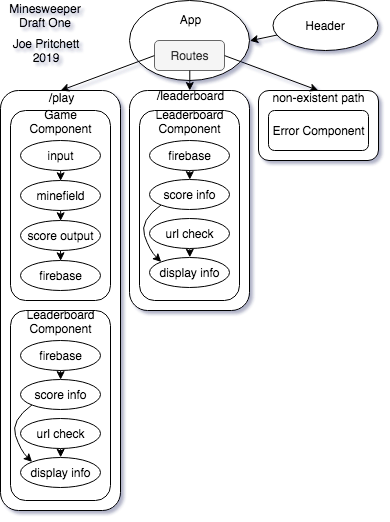

The diagram above was exported from draw.io. Its source (the exported page's mxGraphModel, read from the mxfile embedded in the PNG):
<mxGraphModel dx="405" dy="574" grid="1" gridSize="10" guides="1" tooltips="1" connect="1" arrows="1" fold="1" page="1" pageScale="1" pageWidth="850" pageHeight="1100" math="0" shadow="1">
  <root>
    <mxCell id="0" />
    <mxCell id="1" parent="0" />
    <mxCell id="2" value="App&lt;br&gt;&lt;br&gt;&lt;br&gt;&lt;br&gt;" style="ellipse;whiteSpace=wrap;html=1;" vertex="1" parent="1">
      <mxGeometry x="289" y="160" width="120" height="80" as="geometry" />
    </mxCell>
    <mxCell id="3" value="Header" style="ellipse;whiteSpace=wrap;html=1;" vertex="1" parent="1">
      <mxGeometry x="432.5" y="160" width="105" height="50" as="geometry" />
    </mxCell>
    <mxCell id="4" value="/play&lt;br&gt;&lt;br&gt;&lt;br&gt;&lt;br&gt;&lt;br&gt;&lt;br&gt;&lt;br&gt;&lt;br&gt;&lt;br&gt;&lt;br&gt;&lt;br&gt;&lt;br&gt;&lt;br&gt;&lt;br&gt;&lt;br&gt;&lt;br&gt;&lt;br&gt;&lt;br&gt;&lt;br&gt;&lt;br&gt;&lt;br&gt;&lt;br&gt;&lt;br&gt;&lt;br&gt;&lt;br&gt;&lt;br&gt;&lt;br&gt;&lt;br&gt;&lt;br&gt;&lt;br&gt;" style="rounded=1;whiteSpace=wrap;html=1;" vertex="1" parent="1">
      <mxGeometry x="160" y="250" width="120" height="420" as="geometry" />
    </mxCell>
    <mxCell id="5" value="/leaderboard&lt;br&gt;&lt;br&gt;&lt;br&gt;&lt;br&gt;&lt;br&gt;&lt;br&gt;&lt;br&gt;&lt;br&gt;&lt;br&gt;&lt;br&gt;&lt;br&gt;&lt;br&gt;&lt;br&gt;&lt;br&gt;&lt;br&gt;&lt;br&gt;" style="rounded=1;whiteSpace=wrap;html=1;" vertex="1" parent="1">
      <mxGeometry x="289" y="250" width="120" height="220" as="geometry" />
    </mxCell>
    <mxCell id="6" value="non-existent path&lt;br&gt;&lt;br&gt;&lt;br&gt;&lt;br&gt;&lt;br&gt;" style="rounded=1;whiteSpace=wrap;html=1;" vertex="1" parent="1">
      <mxGeometry x="418" y="250" width="120" height="70" as="geometry" />
    </mxCell>
    <mxCell id="7" value="Routes" style="rounded=1;whiteSpace=wrap;html=1;fillColor=#f5f5f5;strokeColor=#666666;fontColor=#333333;" vertex="1" parent="1">
      <mxGeometry x="314" y="200" width="70" height="30" as="geometry" />
    </mxCell>
    <mxCell id="8" value="" style="endArrow=classic;html=1;entryX=1;entryY=0.5;entryDx=0;entryDy=0;" edge="1" source="3" target="2" parent="1">
      <mxGeometry width="50" height="50" relative="1" as="geometry">
        <mxPoint x="160" y="510" as="sourcePoint" />
        <mxPoint x="210" y="460" as="targetPoint" />
      </mxGeometry>
    </mxCell>
    <mxCell id="9" value="" style="endArrow=classic;html=1;exitX=0;exitY=0.5;exitDx=0;exitDy=0;entryX=0.5;entryY=0;entryDx=0;entryDy=0;" edge="1" source="7" target="4" parent="1">
      <mxGeometry width="50" height="50" relative="1" as="geometry">
        <mxPoint x="160" y="510" as="sourcePoint" />
        <mxPoint x="210" y="460" as="targetPoint" />
      </mxGeometry>
    </mxCell>
    <mxCell id="10" value="" style="endArrow=classic;html=1;exitX=1;exitY=0.5;exitDx=0;exitDy=0;entryX=0.5;entryY=0;entryDx=0;entryDy=0;" edge="1" source="7" target="6" parent="1">
      <mxGeometry width="50" height="50" relative="1" as="geometry">
        <mxPoint x="160" y="510" as="sourcePoint" />
        <mxPoint x="210" y="460" as="targetPoint" />
      </mxGeometry>
    </mxCell>
    <mxCell id="11" value="" style="endArrow=classic;html=1;exitX=0.5;exitY=1;exitDx=0;exitDy=0;entryX=0.5;entryY=0;entryDx=0;entryDy=0;" edge="1" source="7" target="5" parent="1">
      <mxGeometry width="50" height="50" relative="1" as="geometry">
        <mxPoint x="160" y="510" as="sourcePoint" />
        <mxPoint x="210" y="460" as="targetPoint" />
      </mxGeometry>
    </mxCell>
    <mxCell id="12" value="Game Component&lt;br&gt;&lt;br&gt;&lt;br&gt;&lt;br&gt;&lt;br&gt;&lt;br&gt;&lt;br&gt;&lt;br&gt;&lt;br&gt;&lt;br&gt;&lt;br&gt;&lt;br&gt;&lt;br&gt;" style="rounded=1;whiteSpace=wrap;html=1;" vertex="1" parent="1">
      <mxGeometry x="170" y="270" width="100" height="190" as="geometry" />
    </mxCell>
    <mxCell id="13" value="input" style="ellipse;whiteSpace=wrap;html=1;" vertex="1" parent="1">
      <mxGeometry x="180" y="300" width="80" height="30" as="geometry" />
    </mxCell>
    <mxCell id="14" value="minefield" style="ellipse;whiteSpace=wrap;html=1;" vertex="1" parent="1">
      <mxGeometry x="180" y="340" width="80" height="30" as="geometry" />
    </mxCell>
    <mxCell id="15" value="" style="endArrow=classic;html=1;exitX=0.5;exitY=1;exitDx=0;exitDy=0;entryX=0.5;entryY=0;entryDx=0;entryDy=0;" edge="1" source="13" target="14" parent="1">
      <mxGeometry width="50" height="50" relative="1" as="geometry">
        <mxPoint x="160" y="580" as="sourcePoint" />
        <mxPoint x="210" y="530" as="targetPoint" />
      </mxGeometry>
    </mxCell>
    <mxCell id="16" value="score output" style="ellipse;whiteSpace=wrap;html=1;" vertex="1" parent="1">
      <mxGeometry x="180" y="380" width="80" height="30" as="geometry" />
    </mxCell>
    <mxCell id="17" value="firebase" style="ellipse;whiteSpace=wrap;html=1;" vertex="1" parent="1">
      <mxGeometry x="180" y="420" width="80" height="30" as="geometry" />
    </mxCell>
    <mxCell id="18" value="" style="endArrow=classic;html=1;entryX=0.5;entryY=0;entryDx=0;entryDy=0;exitX=0.5;exitY=1;exitDx=0;exitDy=0;" edge="1" source="14" target="16" parent="1">
      <mxGeometry width="50" height="50" relative="1" as="geometry">
        <mxPoint x="160" y="580" as="sourcePoint" />
        <mxPoint x="210" y="530" as="targetPoint" />
      </mxGeometry>
    </mxCell>
    <mxCell id="19" value="" style="endArrow=classic;html=1;entryX=0.5;entryY=0;entryDx=0;entryDy=0;" edge="1" source="16" target="17" parent="1">
      <mxGeometry width="50" height="50" relative="1" as="geometry">
        <mxPoint x="160" y="580" as="sourcePoint" />
        <mxPoint x="210" y="530" as="targetPoint" />
      </mxGeometry>
    </mxCell>
    <mxCell id="20" value="Leaderboard Component&lt;br&gt;&lt;br&gt;&lt;br&gt;&lt;br&gt;&lt;br&gt;&lt;br&gt;&lt;br&gt;&lt;br&gt;&lt;br&gt;&lt;br&gt;&lt;br&gt;&lt;br&gt;&lt;br&gt;" style="rounded=1;whiteSpace=wrap;html=1;" vertex="1" parent="1">
      <mxGeometry x="170" y="470" width="100" height="190" as="geometry" />
    </mxCell>
    <mxCell id="21" value="firebase" style="ellipse;whiteSpace=wrap;html=1;" vertex="1" parent="1">
      <mxGeometry x="180" y="500" width="80" height="30" as="geometry" />
    </mxCell>
    <mxCell id="22" value="score info" style="ellipse;whiteSpace=wrap;html=1;" vertex="1" parent="1">
      <mxGeometry x="180" y="539" width="80" height="30" as="geometry" />
    </mxCell>
    <mxCell id="23" value="url check" style="ellipse;whiteSpace=wrap;html=1;" vertex="1" parent="1">
      <mxGeometry x="180" y="578" width="80" height="30" as="geometry" />
    </mxCell>
    <mxCell id="24" value="display info" style="ellipse;whiteSpace=wrap;html=1;" vertex="1" parent="1">
      <mxGeometry x="180" y="617" width="80" height="30" as="geometry" />
    </mxCell>
    <mxCell id="25" value="" style="endArrow=classic;html=1;entryX=0.5;entryY=0;entryDx=0;entryDy=0;exitX=0.5;exitY=1;exitDx=0;exitDy=0;" edge="1" source="21" target="22" parent="1">
      <mxGeometry width="50" height="50" relative="1" as="geometry">
        <mxPoint x="160" y="700" as="sourcePoint" />
        <mxPoint x="210" y="650" as="targetPoint" />
        <Array as="points">
          <mxPoint x="220" y="539" />
        </Array>
      </mxGeometry>
    </mxCell>
    <mxCell id="26" value="" style="endArrow=classic;html=1;entryX=0.5;entryY=0;entryDx=0;entryDy=0;exitX=0.5;exitY=1;exitDx=0;exitDy=0;" edge="1" source="23" target="24" parent="1">
      <mxGeometry width="50" height="50" relative="1" as="geometry">
        <mxPoint x="160" y="720" as="sourcePoint" />
        <mxPoint x="210" y="670" as="targetPoint" />
      </mxGeometry>
    </mxCell>
    <mxCell id="27" value="" style="curved=1;endArrow=classic;html=1;entryX=0;entryY=0;entryDx=0;entryDy=0;exitX=0;exitY=1;exitDx=0;exitDy=0;" edge="1" source="22" target="24" parent="1">
      <mxGeometry width="50" height="50" relative="1" as="geometry">
        <mxPoint x="160" y="720" as="sourcePoint" />
        <mxPoint x="210" y="670" as="targetPoint" />
        <Array as="points">
          <mxPoint x="170" y="580" />
          <mxPoint x="180" y="610" />
        </Array>
      </mxGeometry>
    </mxCell>
    <mxCell id="28" value="Leaderboard Component&lt;br&gt;&lt;br&gt;&lt;br&gt;&lt;br&gt;&lt;br&gt;&lt;br&gt;&lt;br&gt;&lt;br&gt;&lt;br&gt;&lt;br&gt;&lt;br&gt;&lt;br&gt;&lt;br&gt;" style="rounded=1;whiteSpace=wrap;html=1;" vertex="1" parent="1">
      <mxGeometry x="299" y="270" width="100" height="190" as="geometry" />
    </mxCell>
    <mxCell id="29" value="firebase" style="ellipse;whiteSpace=wrap;html=1;" vertex="1" parent="1">
      <mxGeometry x="309" y="300" width="80" height="30" as="geometry" />
    </mxCell>
    <mxCell id="30" value="" style="endArrow=classic;html=1;entryX=0.5;entryY=0;entryDx=0;entryDy=0;exitX=0.5;exitY=1;exitDx=0;exitDy=0;" edge="1" source="29" target="35" parent="1">
      <mxGeometry width="50" height="50" relative="1" as="geometry">
        <mxPoint x="289" y="500" as="sourcePoint" />
        <mxPoint x="339" y="450" as="targetPoint" />
        <Array as="points">
          <mxPoint x="349" y="339" />
        </Array>
      </mxGeometry>
    </mxCell>
    <mxCell id="31" value="" style="curved=1;endArrow=classic;html=1;entryX=0;entryY=0;entryDx=0;entryDy=0;exitX=0;exitY=1;exitDx=0;exitDy=0;" edge="1" source="35" target="33" parent="1">
      <mxGeometry width="50" height="50" relative="1" as="geometry">
        <mxPoint x="289" y="520" as="sourcePoint" />
        <mxPoint x="339" y="470" as="targetPoint" />
        <Array as="points">
          <mxPoint x="299" y="380" />
          <mxPoint x="309" y="410" />
        </Array>
      </mxGeometry>
    </mxCell>
    <mxCell id="32" value="" style="endArrow=classic;html=1;entryX=0.5;entryY=0;entryDx=0;entryDy=0;exitX=0.5;exitY=1;exitDx=0;exitDy=0;" edge="1" source="34" target="33" parent="1">
      <mxGeometry width="50" height="50" relative="1" as="geometry">
        <mxPoint x="289" y="520" as="sourcePoint" />
        <mxPoint x="339" y="470" as="targetPoint" />
      </mxGeometry>
    </mxCell>
    <mxCell id="33" value="display info" style="ellipse;whiteSpace=wrap;html=1;" vertex="1" parent="1">
      <mxGeometry x="309" y="417" width="80" height="30" as="geometry" />
    </mxCell>
    <mxCell id="34" value="url check" style="ellipse;whiteSpace=wrap;html=1;" vertex="1" parent="1">
      <mxGeometry x="309" y="378" width="80" height="30" as="geometry" />
    </mxCell>
    <mxCell id="35" value="score info" style="ellipse;whiteSpace=wrap;html=1;" vertex="1" parent="1">
      <mxGeometry x="309" y="339" width="80" height="30" as="geometry" />
    </mxCell>
    <mxCell id="36" value="Error Component&lt;br&gt;" style="rounded=1;whiteSpace=wrap;html=1;" vertex="1" parent="1">
      <mxGeometry x="428" y="270" width="100" height="40" as="geometry" />
    </mxCell>
    <mxCell id="37" value="Minesweeper&lt;br&gt;Draft One&lt;br&gt;" style="text;html=1;strokeColor=none;fillColor=none;align=center;verticalAlign=middle;whiteSpace=wrap;rounded=0;" vertex="1" parent="1">
      <mxGeometry x="170" y="165" width="70" height="20" as="geometry" />
    </mxCell>
    <mxCell id="38" value="Joe Pritchett&lt;br&gt;2019&lt;br&gt;" style="text;html=1;strokeColor=none;fillColor=none;align=center;verticalAlign=middle;whiteSpace=wrap;rounded=0;" vertex="1" parent="1">
      <mxGeometry x="170" y="200" width="70" height="20" as="geometry" />
    </mxCell>
  </root>
</mxGraphModel>